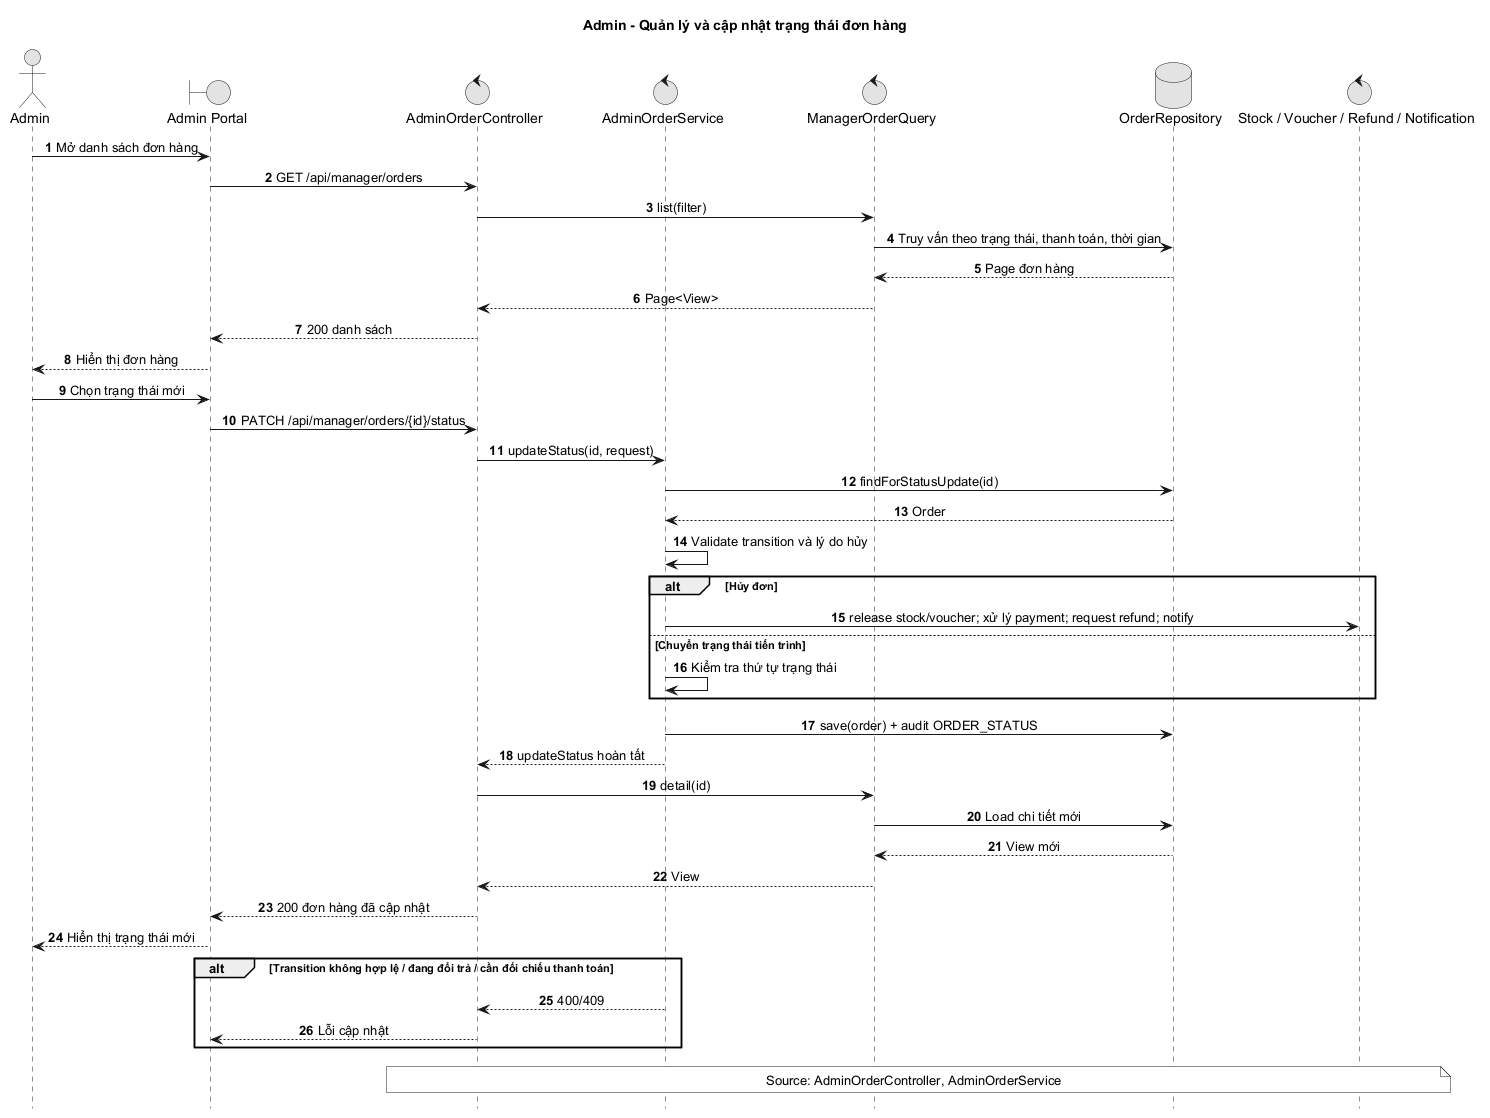

The diagram above was rendered by PlantUML. Its source (embedded in the PNG):
@startuml
title Admin - Quản lý và cập nhật trạng thái đơn hàng
autonumber
hide footbox
skinparam monochrome true
skinparam sequenceMessageAlign center
actor Admin
boundary "Admin Portal" as Web
control "AdminOrderController" as Controller
control "AdminOrderService" as Service
control "ManagerOrderQuery" as Query
database "OrderRepository" as Orders
control "Stock / Voucher / Refund / Notification" as SideEffects

Admin -> Web: Mở danh sách đơn hàng
Web -> Controller: GET /api/manager/orders
Controller -> Query: list(filter)
Query -> Orders: Truy vấn theo trạng thái, thanh toán, thời gian
Orders --> Query: Page đơn hàng
Query --> Controller: Page<View>
Controller --> Web: 200 danh sách
Web --> Admin: Hiển thị đơn hàng

Admin -> Web: Chọn trạng thái mới
Web -> Controller: PATCH /api/manager/orders/{id}/status
Controller -> Service: updateStatus(id, request)
Service -> Orders: findForStatusUpdate(id)
Orders --> Service: Order
Service -> Service: Validate transition và lý do hủy

alt Hủy đơn
  Service -> SideEffects: release stock/voucher; xử lý payment; request refund; notify
else Chuyển trạng thái tiến trình
  Service -> Service: Kiểm tra thứ tự trạng thái
end

Service -> Orders: save(order) + audit ORDER_STATUS
Service --> Controller: updateStatus hoàn tất
Controller -> Query: detail(id)
Query -> Orders: Load chi tiết mới
Orders --> Query: View mới
Query --> Controller: View
Controller --> Web: 200 đơn hàng đã cập nhật
Web --> Admin: Hiển thị trạng thái mới

alt Transition không hợp lệ / đang đổi trả / cần đối chiếu thanh toán
  Service --> Controller: 400/409
  Controller --> Web: Lỗi cập nhật
end
note over Controller,SideEffects
  Source: AdminOrderController, AdminOrderService
end note
@enduml